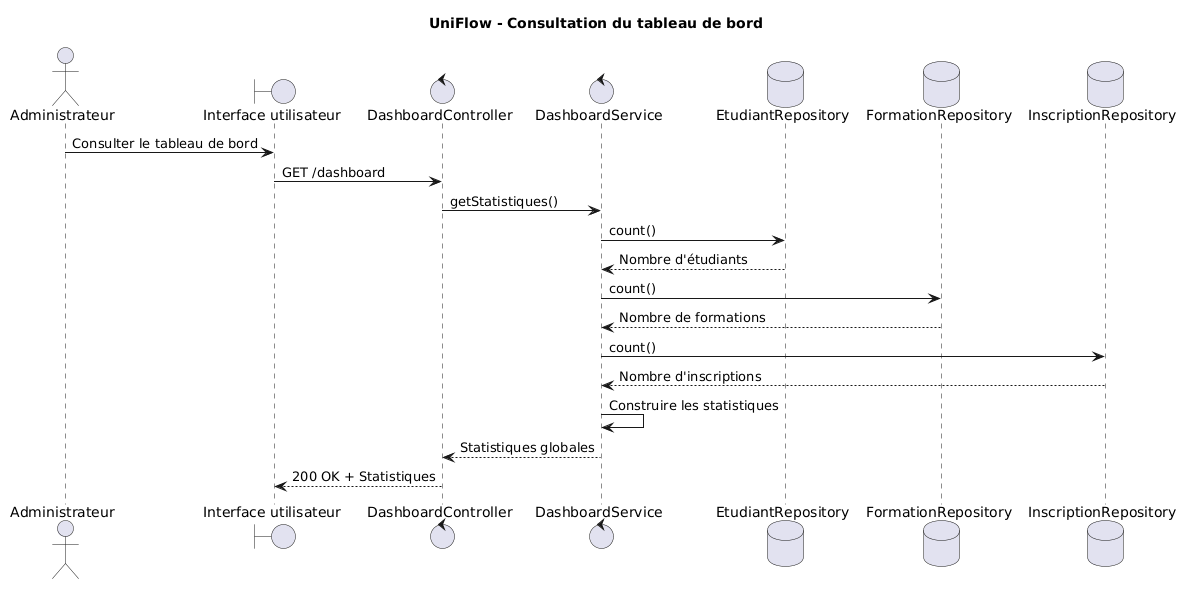

The diagram above was rendered by PlantUML. Its source (embedded in the PNG):
@startuml
title UniFlow - Consultation du tableau de bord

actor Administrateur
boundary "Interface utilisateur" as UI
control "DashboardController" as C
control "DashboardService" as S
database "EtudiantRepository" as ER
database "FormationRepository" as FR
database "InscriptionRepository" as IR

Administrateur -> UI : Consulter le tableau de bord
UI -> C : GET /dashboard
C -> S : getStatistiques()

S -> ER : count()
ER --> S : Nombre d'étudiants

S -> FR : count()
FR --> S : Nombre de formations

S -> IR : count()
IR --> S : Nombre d'inscriptions

S -> S : Construire les statistiques
S --> C : Statistiques globales
C --> UI : 200 OK + Statistiques
@enduml